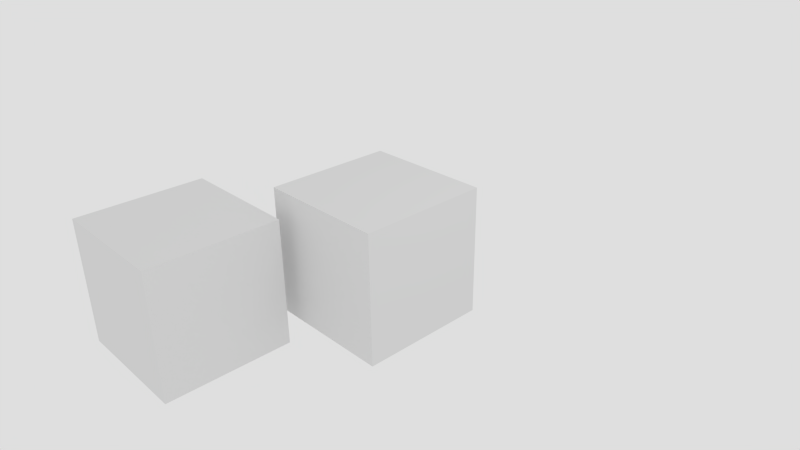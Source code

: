 # Source: 1.4.4.blend  (saved by Blender 2.55.0; exported with 4.5.12 LTS)
import bpy
from mathutils import Matrix  # noqa: F401  (used for matrix-valued properties, if any)

bpy.ops.wm.read_factory_settings(use_empty=True)
scene = bpy.context.scene
scene.name = 'Scene'

# ---- collections
col_collection_1 = bpy.data.collections.new('Collection 1'); scene.collection.children.link(col_collection_1)

# ---- materials (node trees are filled in below, after node groups)
mat_material = bpy.data.materials.new('Material')
mat_material.alpha_threshold = 0.0
mat_material.use_transparent_shadow = False
mat_material.roughness = 0.5
mat_material.line_color = (0.0, 0.0, 0.0, 1.0)

# ---- material node trees

# ---- world
world_world = bpy.data.worlds.new('World'); scene.world = world_world
world_world.color = (0.7357, 0.7357, 0.7357)
world_world.use_sun_shadow = False
world_world.sun_shadow_jitter_overblur = 0.0
world_world.cycles.sampling_method = 'MANUAL'
world_world.cycles.sample_map_resolution = 256

# ---- cameras
cam_camera = bpy.data.cameras.new('Camera')
cam_camera.clip_end = 100.0
cam_camera.lens = 35.0
cam_camera.ortho_scale = 7.314
cam_camera.dof.focus_distance = 0.0
cam_camera.dof.aperture_fstop = 128.0

# ---- lights
light_lamp = bpy.data.lights.new('Lamp', 'POINT')
light_lamp.transmission_factor = 0.0
light_lamp.cutoff_distance = 30.0
light_lamp.energy = 100.0
light_lamp.shadow_buffer_clip_start = 1.001
light_lamp.shadow_soft_size = 1.0
light_lamp.shadow_maximum_resolution = 0.006
light_lamp.use_absolute_resolution = True
light_lamp.cycles.use_multiple_importance_sampling = False

# ---- meshes
me_cube_001 = bpy.data.meshes.new('Cube.001')
me_cube_001.from_pydata([(1.0, 1.0, -1.0), (1.0, -1.0, -1.0), (-1.0, -1.0, -1.0), (-1.0, 1.0, -1.0), (1.0, 1.0, 1.0), (1.0, -1.0, 1.0), (-1.0, -1.0, 1.0), (-1.0, 1.0, 1.0)], [], [(0, 1, 2, 3), (4, 7, 6, 5), (0, 4, 5, 1), (1, 5, 6, 2), (2, 6, 7, 3), (4, 0, 3, 7)])
me_cube_001.materials.append(mat_material)
me_cube_001.use_remesh_preserve_volume = False
me_cube_001.use_remesh_preserve_attributes = False
me_cube_001.use_mirror_vertex_groups = False
me_cube_001.update()
me_cube = bpy.data.meshes.new('Cube')
me_cube.from_pydata([(1.0, 1.0, -1.0), (1.0, -1.0, -1.0), (-1.0, -1.0, -1.0), (-1.0, 1.0, -1.0), (1.0, 1.0, 1.0), (1.0, -1.0, 1.0), (-1.0, -1.0, 1.0), (-1.0, 1.0, 1.0)], [], [(0, 1, 2, 3), (4, 7, 6, 5), (0, 4, 5, 1), (1, 5, 6, 2), (2, 6, 7, 3), (4, 0, 3, 7)])
me_cube.materials.append(mat_material)
me_cube.use_remesh_preserve_volume = False
me_cube.use_remesh_preserve_attributes = False
me_cube.use_mirror_vertex_groups = False
me_cube.update()

# ---- objects
ob_cube_001 = bpy.data.objects.new('Cube.001', me_cube_001)
ob_cube = bpy.data.objects.new('Cube', me_cube)
ob_lamp = bpy.data.objects.new('Lamp', light_lamp)
ob_camera = bpy.data.objects.new('Camera', cam_camera)

# ---- transforms, parenting, visibility, modifiers, constraints
ob_cube_001.location = (-1.529, -2.268, -0.2447)
ob_cube_001.lock_rotations_4d = False
ob_cube_001.empty_display_type = 'ARROWS'
ob_cube_001.lineart.crease_threshold = 0.0
ob_cube.location = (0.0, 0.0, 0.0)
ob_cube.lock_rotations_4d = False
ob_cube.empty_display_type = 'ARROWS'
ob_cube.lineart.crease_threshold = 0.0
ob_lamp.location = (4.076, 1.005, 5.904)
ob_lamp.rotation_euler = (0.6503, 0.05522, 1.866)
ob_lamp.lock_rotations_4d = False
ob_lamp.empty_display_type = 'ARROWS'
ob_lamp.color = (0.0, 0.0, 0.0, 0.0)
ob_lamp.lineart.crease_threshold = 0.0
ob_camera.location = (7.481, -6.508, 5.344)
ob_camera.rotation_euler = (1.109, 0.01082, 0.8149)
ob_camera.lock_rotations_4d = False
ob_camera.empty_display_type = 'ARROWS'
ob_camera.color = (0.0, 0.0, 0.0, 0.0)
ob_camera.display_type = 'WIRE'
ob_camera.lineart.crease_threshold = 0.0

# ---- collection membership
col_collection_1.objects.link(ob_cube_001)
col_collection_1.objects.link(ob_cube)
col_collection_1.objects.link(ob_lamp)
col_collection_1.objects.link(ob_camera)

# ---- scene / render settings (as saved in the file)
scene.camera = ob_camera
scene.frame_start = 1; scene.frame_end = 250; scene.frame_set(1)
scene.render.engine = 'BLENDER_EEVEE_NEXT'
scene.render.image_settings.color_mode = 'RGB'
scene.render.image_settings.compression = 90
scene.render.resolution_percentage = 50
scene.render.dither_intensity = 0.0
scene.render.bake_margin = 2
scene.render.bake_bias = 0.0
scene.cycles.use_denoising = False
scene.cycles.samples = 10
scene.cycles.sampling_pattern = 'TABULATED_SOBOL'
scene.cycles.light_sampling_threshold = 0.0
scene.cycles.use_adaptive_sampling = False
scene.cycles.use_light_tree = False
scene.cycles.blur_glossy = 0.0
scene.cycles.volume_bounces = 1
scene.cycles.pixel_filter_type = 'GAUSSIAN'
scene.cycles.sample_clamp_indirect = 0.0
scene.view_settings.view_transform = 'Standard'
bpy.context.view_layer.update()
